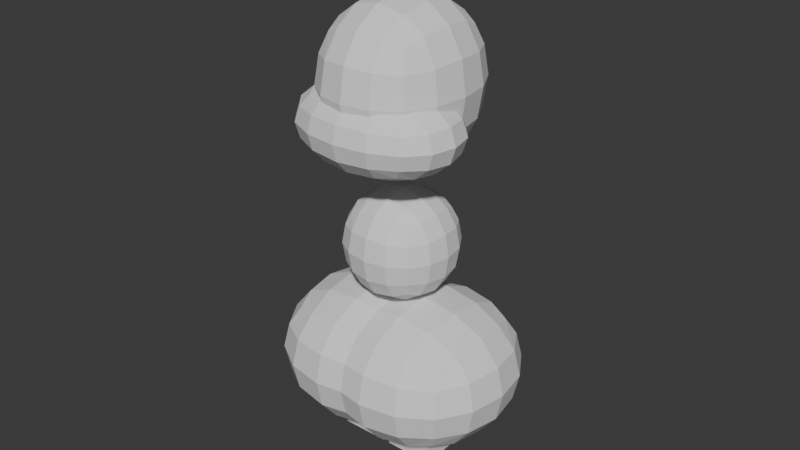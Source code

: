 # Source: bizo.blend  (saved by Blender 4.0.36; exported with 4.5.12 LTS)
import bpy
from mathutils import Matrix  # noqa: F401  (used for matrix-valued properties, if any)

bpy.ops.wm.read_factory_settings(use_empty=True)
scene = bpy.context.scene
scene.name = 'Scene'

# ---- collections
col_reference = bpy.data.collections.new('Reference'); scene.collection.children.link(col_reference)
col_bizo = bpy.data.collections.new('Bizo'); scene.collection.children.link(col_bizo)

# ---- world
world_world = bpy.data.worlds.new('World'); scene.world = world_world
world_world.use_nodes = True; world_world.node_tree.nodes.clear()
_N = world_world.node_tree.nodes; _L = world_world.node_tree.links
n0 = _N.new('ShaderNodeOutputWorld'); n0.name = 'World Output'; n0.location = (300, 300)
n1 = _N.new('ShaderNodeBackground'); n1.name = 'Background'; n1.location = (10, 300)
n1.inputs[0].default_value = (0.05088, 0.05088, 0.05088, 1.0)
_L.new(n1.outputs[0], n0.inputs[0])
n0.is_active_output = True
world_world.color = (0.05088, 0.05088, 0.05088)
world_world.use_sun_shadow = False
world_world.sun_shadow_jitter_overblur = 0.0

# ---- meshes
me_cube_001 = bpy.data.meshes.new('Cube.001')
me_cube_001.from_pydata([(-1.0, -1.0, -1.0), (-1.0, -1.0, 1.0), (-1.0, 1.0, -1.0), (-1.0, 1.0, 1.0), (1.0, -1.0, -1.0), (1.0, -1.0, 1.0), (1.0, 1.0, -1.0), (1.0, 1.0, 1.0)], [], [(0, 1, 3, 2), (2, 3, 7, 6), (6, 7, 5, 4), (4, 5, 1, 0), (2, 6, 4, 0), (7, 3, 1, 5)])
_uv = me_cube_001.uv_layers.new(name='UVMap')
_uv.uv.foreach_set('vector', [0.375, 0.0, 0.625, 0.0, 0.625, 0.25, 0.375, 0.25, 0.375, 0.25, 0.625, 0.25, 0.625, 0.5, 0.375, 0.5, 0.375, 0.5, 0.625, 0.5, 0.625, 0.75, 0.375, 0.75, 0.375, 0.75, 0.625, 0.75, 0.625, 1.0, 0.375, 1.0, 0.125, 0.5, 0.375, 0.5, 0.375, 0.75, 0.125, 0.75, 0.625, 0.5, 0.875, 0.5, 0.875, 0.75, 0.625, 0.75])
me_cube_001.update()
me_cube_002 = bpy.data.meshes.new('Cube.002')
me_cube_002.from_pydata([(-1.0, -1.0, -1.0), (-1.0, -1.0, 1.0), (-1.0, 1.0, -1.0), (-1.0, 1.0, 1.0), (1.0, -1.0, -1.0), (1.0, -1.0, 1.0), (1.0, 1.0, -1.0), (1.0, 1.0, 1.0)], [], [(0, 1, 3, 2), (2, 3, 7, 6), (6, 7, 5, 4), (4, 5, 1, 0), (2, 6, 4, 0), (7, 3, 1, 5)])
_uv = me_cube_002.uv_layers.new(name='UVMap')
_uv.uv.foreach_set('vector', [0.375, 0.0, 0.625, 0.0, 0.625, 0.25, 0.375, 0.25, 0.375, 0.25, 0.625, 0.25, 0.625, 0.5, 0.375, 0.5, 0.375, 0.5, 0.625, 0.5, 0.625, 0.75, 0.375, 0.75, 0.375, 0.75, 0.625, 0.75, 0.625, 1.0, 0.375, 1.0, 0.125, 0.5, 0.375, 0.5, 0.375, 0.75, 0.125, 0.75, 0.625, 0.5, 0.875, 0.5, 0.875, 0.75, 0.625, 0.75])
me_cube_002.update()
me_plane = bpy.data.meshes.new('Plane')
me_plane.from_pydata([(0.05749, -5.532e-08, 0.4118), (0.0606, -4.175e-09, 0.03108), (0.07769, -7.432e-08, 0.5532), (0.4133, -7.432e-08, 0.5532), (0.0, -7.805e-08, 0.5809), (0.0, -7.805e-08, 0.6954)], [(0, 1), (2, 3), (4, 5)], [])
_uv = me_plane.uv_layers.new(name='UVMap')
_uv.uv.foreach_set('vector', [])
me_plane.use_mirror_x = True
me_plane.update()
me_cube_003 = bpy.data.meshes.new('Cube.003')
me_cube_003.from_pydata([(-1.0, -1.0, -1.0), (-1.0, -1.0, 1.0), (-1.0, 1.0, -1.0), (-1.0, 1.0, 1.0), (1.0, -1.0, -1.0), (1.0, -1.0, 1.0), (1.0, 1.0, -1.0), (1.0, 1.0, 1.0)], [], [(0, 1, 3, 2), (2, 3, 7, 6), (6, 7, 5, 4), (4, 5, 1, 0), (2, 6, 4, 0), (7, 3, 1, 5)])
_uv = me_cube_003.uv_layers.new(name='UVMap')
_uv.uv.foreach_set('vector', [0.375, 0.0, 0.625, 0.0, 0.625, 0.25, 0.375, 0.25, 0.375, 0.25, 0.625, 0.25, 0.625, 0.5, 0.375, 0.5, 0.375, 0.5, 0.625, 0.5, 0.625, 0.75, 0.375, 0.75, 0.375, 0.75, 0.625, 0.75, 0.625, 1.0, 0.375, 1.0, 0.125, 0.5, 0.375, 0.5, 0.375, 0.75, 0.125, 0.75, 0.625, 0.5, 0.875, 0.5, 0.875, 0.75, 0.625, 0.75])
me_cube_003.update()
me_cube_004 = bpy.data.meshes.new('Cube.004')
me_cube_004.from_pydata([(-1.0, -1.0, -1.0), (-1.0, -1.0, 1.0), (-1.0, 1.0, -1.0), (-1.0, 1.0, 1.0), (1.0, -1.0, -1.0), (1.0, -1.0, 1.0), (1.0, 1.0, -1.0), (1.0, 1.0, 1.0)], [], [(0, 1, 3, 2), (2, 3, 7, 6), (6, 7, 5, 4), (4, 5, 1, 0), (2, 6, 4, 0), (7, 3, 1, 5)])
_uv = me_cube_004.uv_layers.new(name='UVMap')
_uv.uv.foreach_set('vector', [0.375, 0.0, 0.625, 0.0, 0.625, 0.25, 0.375, 0.25, 0.375, 0.25, 0.625, 0.25, 0.625, 0.5, 0.375, 0.5, 0.375, 0.5, 0.625, 0.5, 0.625, 0.75, 0.375, 0.75, 0.375, 0.75, 0.625, 0.75, 0.625, 1.0, 0.375, 1.0, 0.125, 0.5, 0.375, 0.5, 0.375, 0.75, 0.125, 0.75, 0.625, 0.5, 0.875, 0.5, 0.875, 0.75, 0.625, 0.75])
me_cube_004.update()

# ---- objects
ob_empty = bpy.data.objects.new('Empty', None)
ob_empty_001 = bpy.data.objects.new('Empty.001', None)
ob_empty_002 = bpy.data.objects.new('Empty.002', None)
ob_head = bpy.data.objects.new('Head', me_cube_001)
ob_torso = bpy.data.objects.new('torso', me_cube_002)
ob_limbs = bpy.data.objects.new('limbs', me_plane)
ob_feet = bpy.data.objects.new('Feet', me_cube_003)
ob_head_001 = bpy.data.objects.new('Head.001', me_cube_004)

# ---- transforms, parenting, visibility, modifiers, constraints
ob_empty.location = (0.0, 26.76, 8.986)
ob_empty.rotation_euler = (1.571, 0.0, 3.142)
ob_empty.scale = (7.048, 7.048, 7.048)
ob_empty.empty_display_type = 'IMAGE'
ob_empty.empty_display_size = 5.0
ob_empty.use_empty_image_alpha = True
ob_empty.color = (1.0, 1.0, 1.0, 0.1181)
ob_empty_001.location = (-35.1, 0.0, 8.986)
ob_empty_001.rotation_euler = (1.571, -0.0, 1.571)
ob_empty_001.scale = (7.048, 7.048, 7.048)
ob_empty_001.empty_display_type = 'IMAGE'
ob_empty_001.empty_display_size = 5.0
ob_empty_001.use_empty_image_alpha = True
ob_empty_001.color = (1.0, 1.0, 1.0, 0.1181)
ob_empty_002.location = (0.0, 0.0, -2.42)
ob_empty_002.scale = (7.048, 7.048, 7.048)
ob_empty_002.empty_display_type = 'IMAGE'
ob_empty_002.empty_display_size = 5.0
ob_empty_002.use_empty_image_alpha = True
ob_empty_002.color = (1.0, 1.0, 1.0, 0.1181)
ob_head.location = (0.0, 0.0, 12.83)
ob_head.scale = (2.76, 3.237, 3.237)
_m = ob_head.modifiers.new('Subdivision', 'SUBSURF')
_m.levels = 2
ob_torso.location = (0.0, 0.0, 7.513)
ob_torso.scale = (2.194, 2.194, 2.194)
_m = ob_torso.modifiers.new('Subdivision', 'SUBSURF')
_m.levels = 2
ob_limbs.location = (0.0, 0.0, 0.0)
ob_limbs.scale = (15.13, 15.13, 15.13)
ob_limbs.use_mesh_mirror_x = True
_m = ob_limbs.modifiers.new('Mirror', 'MIRROR')
_m = ob_limbs.modifiers.new('Skin', 'SKIN')
_m = ob_limbs.modifiers.new('Subdivision', 'SUBSURF')
ob_feet.location = (0.9482, 0.0, 0.9219)
ob_feet.scale = (0.8295, 0.8295, 0.8295)
_m = ob_feet.modifiers.new('Mirror', 'MIRROR')
_m.mirror_object = ob_head
ob_head_001.location = (-2.393e-16, -1.019, 11.75)
ob_head_001.scale = (3.317, 2.438, 1.693)
_m = ob_head_001.modifiers.new('Subdivision', 'SUBSURF')
_m.levels = 2

# ---- collection membership
col_reference.objects.link(ob_empty)
col_reference.objects.link(ob_empty_001)
col_reference.objects.link(ob_empty_002)
col_bizo.objects.link(ob_head)
col_bizo.objects.link(ob_torso)
col_bizo.objects.link(ob_limbs)
col_bizo.objects.link(ob_feet)
col_bizo.objects.link(ob_head_001)

# ---- scene / render settings (as saved in the file)
scene.frame_start = 1; scene.frame_end = 250; scene.frame_set(1)
scene.render.engine = 'BLENDER_EEVEE_NEXT'
scene.cycles.sampling_pattern = 'TABULATED_SOBOL'
bpy.context.view_layer.update()

# ---- added for rendering (the .blend has no active camera and no usable light): camera, sun
cam_auto = bpy.data.cameras.new('AutoCamera')
cam_auto.lens = 50.0
cam_auto.sensor_width = 36.0
cam_auto.clip_end = 1000.0
ob_auto_camera = bpy.data.objects.new('AutoCamera', cam_auto)
scene.collection.objects.link(ob_auto_camera)
ob_auto_camera.location = (19.7693, -23.833, 23.8956)
ob_auto_camera.rotation_euler = (1.09748, -7.21219e-08, 0.694738)
scene.camera = ob_auto_camera
light_auto_sun = bpy.data.lights.new('AutoSun', 'SUN')
light_auto_sun.energy = 3.0
light_auto_sun.angle = 0.0523599
ob_auto_sun = bpy.data.objects.new('AutoSun', light_auto_sun)
scene.collection.objects.link(ob_auto_sun)
ob_auto_sun.rotation_euler = (0.872665, 0.174533, 0.523599)
bpy.context.view_layer.update()
